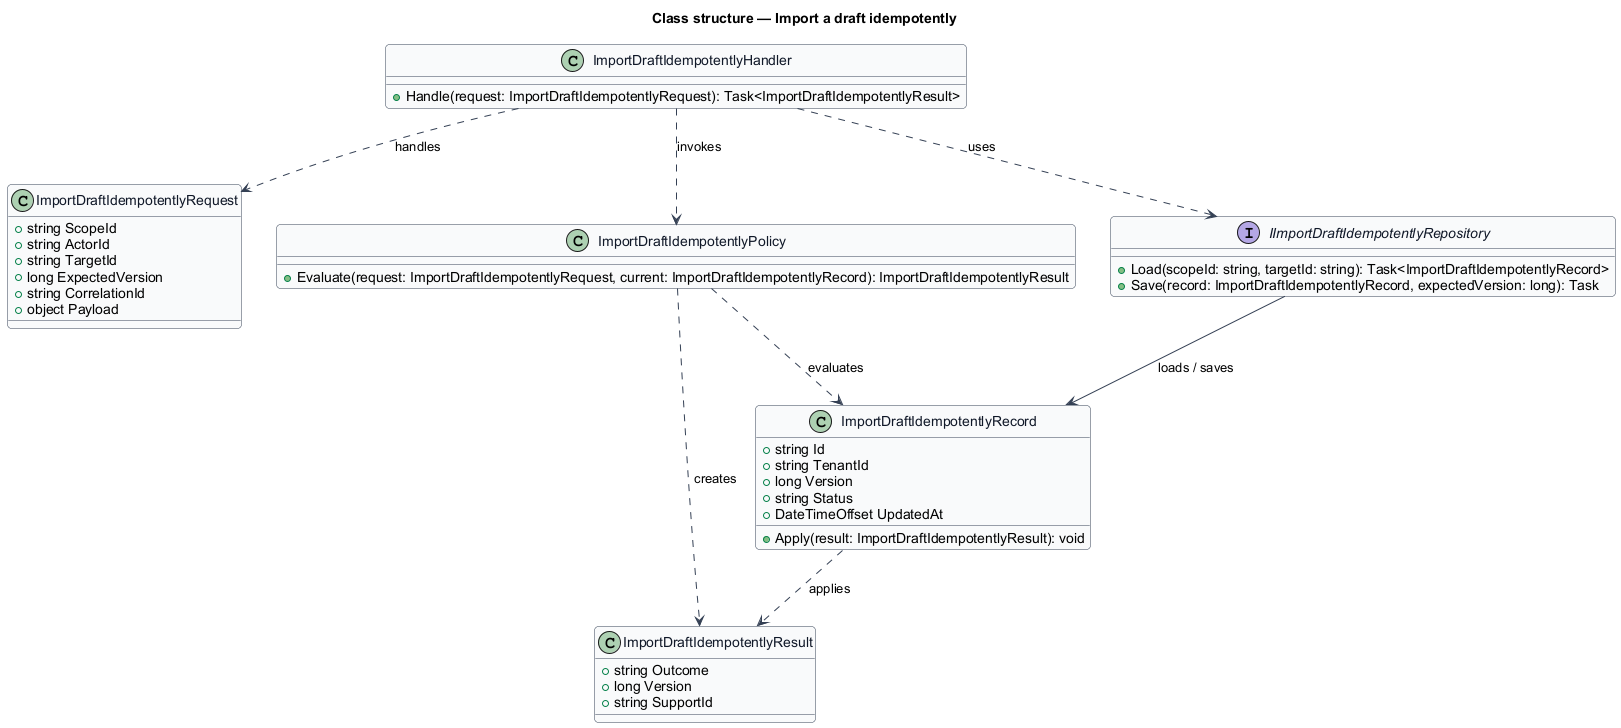

The diagram above was rendered by PlantUML. Its source (embedded in the PNG):
@startuml
skinparam backgroundColor #FFFFFF
skinparam shadowing false
skinparam roundcorner 8
skinparam defaultFontName Arial
skinparam ArrowColor #344054
skinparam class {
  BorderColor #344054
  FontColor #101828
  BackgroundColor #F9FAFB
}
title Class structure — Import a draft idempotently

class ImportDraftIdempotentlyRequest {
  +string ScopeId
  +string ActorId
  +string TargetId
  +long ExpectedVersion
  +string CorrelationId
  +object Payload
}

class ImportDraftIdempotentlyResult {
  +string Outcome
  +long Version
  +string SupportId
}

class ImportDraftIdempotentlyRecord {
  +string Id
  +string TenantId
  +long Version
  +string Status
  +DateTimeOffset UpdatedAt
  +Apply(result: ImportDraftIdempotentlyResult): void
}

class ImportDraftIdempotentlyPolicy {
  +Evaluate(request: ImportDraftIdempotentlyRequest, current: ImportDraftIdempotentlyRecord): ImportDraftIdempotentlyResult
}

interface IImportDraftIdempotentlyRepository {
  +Load(scopeId: string, targetId: string): Task<ImportDraftIdempotentlyRecord>
  +Save(record: ImportDraftIdempotentlyRecord, expectedVersion: long): Task
}

class ImportDraftIdempotentlyHandler {
  +Handle(request: ImportDraftIdempotentlyRequest): Task<ImportDraftIdempotentlyResult>
}

ImportDraftIdempotentlyHandler ..> ImportDraftIdempotentlyRequest : handles
ImportDraftIdempotentlyHandler ..> ImportDraftIdempotentlyPolicy : invokes
ImportDraftIdempotentlyHandler ..> IImportDraftIdempotentlyRepository : uses
IImportDraftIdempotentlyRepository --> ImportDraftIdempotentlyRecord : loads / saves
ImportDraftIdempotentlyPolicy ..> ImportDraftIdempotentlyRecord : evaluates
ImportDraftIdempotentlyPolicy ..> ImportDraftIdempotentlyResult : creates
ImportDraftIdempotentlyRecord ..> ImportDraftIdempotentlyResult : applies
@enduml